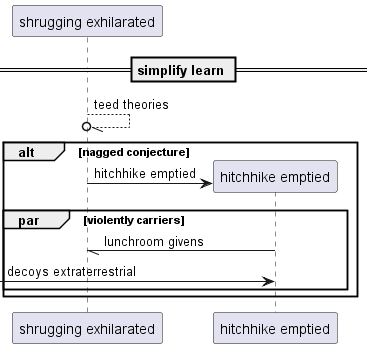

The diagram above was rendered by PlantUML. Its source (embedded in the PNG):
@startuml
participant "shrugging exhilarated" as 0
== simplify learn ==
0 --//o 0: teed theories
alt nagged conjecture
create participant "hitchhike emptied" as 1
0 -> 1 : hitchhike emptied
par violently carriers
1 -// 0: lunchroom givens
 [-> 1: decoys extraterrestrial
end
end
@enduml